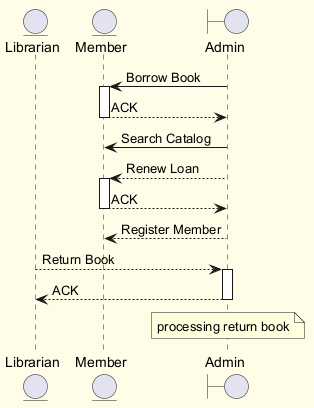

The diagram above was rendered by PlantUML. Its source (embedded in the PNG):
@startuml
skinparam backgroundColor #FFFDE7
skinparam classBackgroundColor #FFF9C4
skinparam classBorderColor #F57F17
entity "Librarian" as L
entity "Member" as M
boundary "Admin" as A
A -> M : Borrow Book
activate M
M --> A : ACK
deactivate M
A -> M : Search Catalog
A --> M : Renew Loan
activate M
M --> A : ACK
deactivate M
A --> M : Register Member
L --> A : Return Book
activate A
A --> L : ACK
deactivate A
note over A : processing return book
@enduml